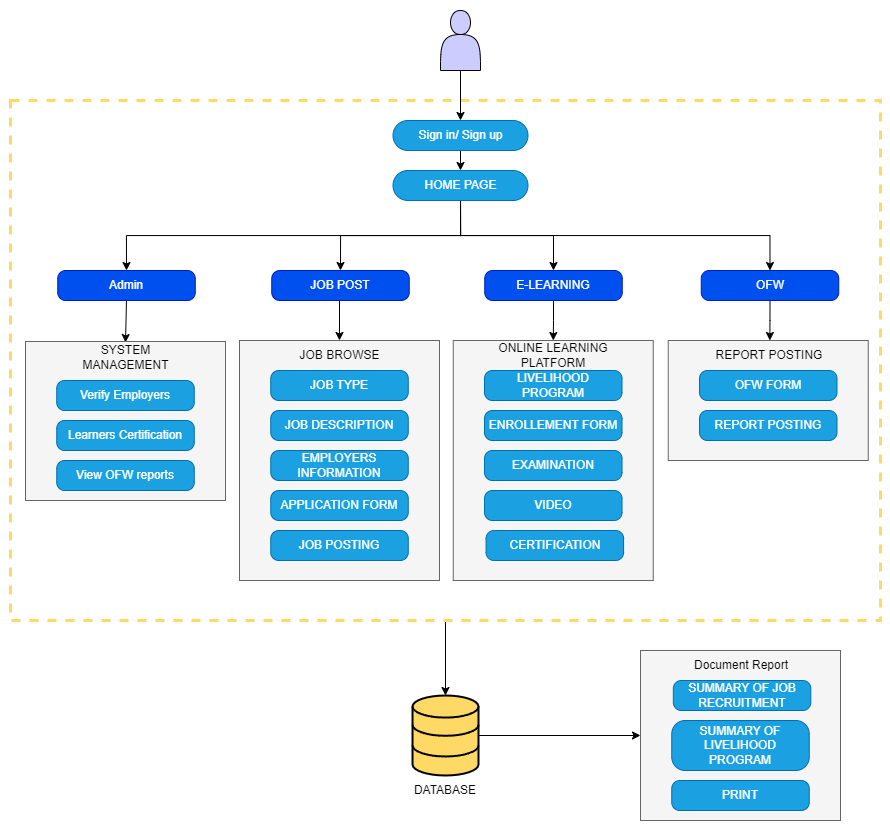

The diagram above was exported from draw.io. Its source (the exported page's mxGraphModel, read from the mxfile embedded in the PNG):
<mxGraphModel dx="2537" dy="878" grid="1" gridSize="10" guides="1" tooltips="1" connect="1" arrows="1" fold="1" page="1" pageScale="1" pageWidth="850" pageHeight="1100" math="0" shadow="0">
  <root>
    <mxCell id="0" />
    <mxCell id="1" parent="0" />
    <mxCell id="ZuPPtAEqsHfYosq0r0kM-23" value="" style="rounded=0;whiteSpace=wrap;html=1;fillColor=none;strokeColor=none;" parent="1" vertex="1">
      <mxGeometry x="-40" y="60" width="890" height="830" as="geometry" />
    </mxCell>
    <mxCell id="ZuPPtAEqsHfYosq0r0kM-19" style="edgeStyle=orthogonalEdgeStyle;rounded=0;orthogonalLoop=1;jettySize=auto;html=1;exitX=0.5;exitY=1;exitDx=0;exitDy=0;" parent="1" source="ZuPPtAEqsHfYosq0r0kM-18" target="8PUcoKrB2wotzib07czI-61" edge="1">
      <mxGeometry relative="1" as="geometry" />
    </mxCell>
    <mxCell id="ZuPPtAEqsHfYosq0r0kM-18" value="" style="rounded=0;whiteSpace=wrap;html=1;strokeColor=#FFD966;fillColor=none;strokeWidth=3;dashed=1;" parent="1" vertex="1">
      <mxGeometry x="-30" y="160" width="870" height="520" as="geometry" />
    </mxCell>
    <mxCell id="8PUcoKrB2wotzib07czI-2" value="" style="shape=actor;whiteSpace=wrap;html=1;fillColor=#CCCCFF;" parent="1" vertex="1">
      <mxGeometry x="400" y="70" width="40" height="60" as="geometry" />
    </mxCell>
    <mxCell id="8PUcoKrB2wotzib07czI-7" style="edgeStyle=orthogonalEdgeStyle;rounded=0;orthogonalLoop=1;jettySize=auto;html=1;exitX=0.5;exitY=1;exitDx=0;exitDy=0;entryX=0.5;entryY=0;entryDx=0;entryDy=0;" parent="1" source="8PUcoKrB2wotzib07czI-2" target="8PUcoKrB2wotzib07czI-6" edge="1">
      <mxGeometry relative="1" as="geometry">
        <mxPoint x="420" y="160" as="sourcePoint" />
      </mxGeometry>
    </mxCell>
    <mxCell id="8PUcoKrB2wotzib07czI-10" style="edgeStyle=orthogonalEdgeStyle;rounded=0;orthogonalLoop=1;jettySize=auto;html=1;exitX=0.5;exitY=1;exitDx=0;exitDy=0;entryX=0.5;entryY=0;entryDx=0;entryDy=0;" parent="1" source="8PUcoKrB2wotzib07czI-6" target="8PUcoKrB2wotzib07czI-9" edge="1">
      <mxGeometry relative="1" as="geometry" />
    </mxCell>
    <mxCell id="8PUcoKrB2wotzib07czI-6" value="Sign in/ Sign up" style="rounded=1;whiteSpace=wrap;html=1;arcSize=50;fillColor=#1ba1e2;strokeColor=#006EAF;fontColor=#ffffff;" parent="1" vertex="1">
      <mxGeometry x="352.5" y="180" width="135" height="30" as="geometry" />
    </mxCell>
    <mxCell id="8PUcoKrB2wotzib07czI-15" style="edgeStyle=orthogonalEdgeStyle;rounded=0;orthogonalLoop=1;jettySize=auto;html=1;exitX=0.5;exitY=1;exitDx=0;exitDy=0;" parent="1" source="8PUcoKrB2wotzib07czI-9" target="8PUcoKrB2wotzib07czI-12" edge="1">
      <mxGeometry relative="1" as="geometry" />
    </mxCell>
    <mxCell id="8PUcoKrB2wotzib07czI-16" style="edgeStyle=orthogonalEdgeStyle;rounded=0;orthogonalLoop=1;jettySize=auto;html=1;exitX=0.5;exitY=1;exitDx=0;exitDy=0;entryX=0.5;entryY=0;entryDx=0;entryDy=0;" parent="1" source="8PUcoKrB2wotzib07czI-9" target="8PUcoKrB2wotzib07czI-11" edge="1">
      <mxGeometry relative="1" as="geometry" />
    </mxCell>
    <mxCell id="8PUcoKrB2wotzib07czI-17" style="edgeStyle=orthogonalEdgeStyle;rounded=0;orthogonalLoop=1;jettySize=auto;html=1;exitX=0.5;exitY=1;exitDx=0;exitDy=0;entryX=0.5;entryY=0;entryDx=0;entryDy=0;" parent="1" source="8PUcoKrB2wotzib07czI-9" target="8PUcoKrB2wotzib07czI-13" edge="1">
      <mxGeometry relative="1" as="geometry" />
    </mxCell>
    <mxCell id="ZuPPtAEqsHfYosq0r0kM-7" style="edgeStyle=orthogonalEdgeStyle;rounded=0;orthogonalLoop=1;jettySize=auto;html=1;entryX=0.5;entryY=0;entryDx=0;entryDy=0;" parent="1" source="8PUcoKrB2wotzib07czI-9" target="ZuPPtAEqsHfYosq0r0kM-2" edge="1">
      <mxGeometry relative="1" as="geometry">
        <Array as="points">
          <mxPoint x="420" y="295" />
          <mxPoint x="86" y="295" />
        </Array>
      </mxGeometry>
    </mxCell>
    <mxCell id="8PUcoKrB2wotzib07czI-9" value="HOME PAGE" style="rounded=1;whiteSpace=wrap;html=1;arcSize=50;fillColor=#1ba1e2;strokeColor=#006EAF;fontColor=#ffffff;" parent="1" vertex="1">
      <mxGeometry x="352.5" y="230" width="135" height="30" as="geometry" />
    </mxCell>
    <mxCell id="ZuPPtAEqsHfYosq0r0kM-16" style="edgeStyle=orthogonalEdgeStyle;rounded=0;orthogonalLoop=1;jettySize=auto;html=1;exitX=0.25;exitY=1;exitDx=0;exitDy=0;entryX=0.5;entryY=0;entryDx=0;entryDy=0;" parent="1" source="8PUcoKrB2wotzib07czI-11" target="8PUcoKrB2wotzib07czI-22" edge="1">
      <mxGeometry relative="1" as="geometry">
        <Array as="points">
          <mxPoint x="299" y="360" />
        </Array>
      </mxGeometry>
    </mxCell>
    <mxCell id="8PUcoKrB2wotzib07czI-11" value="JOB POST" style="rounded=1;whiteSpace=wrap;html=1;arcSize=27;fillColor=#0050ef;fontColor=#ffffff;strokeColor=#001DBC;" parent="1" vertex="1">
      <mxGeometry x="231.25" y="330" width="137.5" height="30" as="geometry" />
    </mxCell>
    <mxCell id="ZuPPtAEqsHfYosq0r0kM-13" style="edgeStyle=orthogonalEdgeStyle;rounded=0;orthogonalLoop=1;jettySize=auto;html=1;exitX=0.5;exitY=1;exitDx=0;exitDy=0;" parent="1" source="8PUcoKrB2wotzib07czI-12" target="8PUcoKrB2wotzib07czI-33" edge="1">
      <mxGeometry relative="1" as="geometry" />
    </mxCell>
    <mxCell id="8PUcoKrB2wotzib07czI-12" value="E-LEARNING" style="rounded=1;whiteSpace=wrap;html=1;arcSize=27;fillColor=#0050ef;fontColor=#ffffff;strokeColor=#001DBC;" parent="1" vertex="1">
      <mxGeometry x="444.25" y="330" width="137.5" height="30" as="geometry" />
    </mxCell>
    <mxCell id="ZuPPtAEqsHfYosq0r0kM-14" style="edgeStyle=orthogonalEdgeStyle;rounded=0;orthogonalLoop=1;jettySize=auto;html=1;exitX=0.5;exitY=1;exitDx=0;exitDy=0;" parent="1" source="8PUcoKrB2wotzib07czI-13" target="8PUcoKrB2wotzib07czI-45" edge="1">
      <mxGeometry relative="1" as="geometry" />
    </mxCell>
    <mxCell id="8PUcoKrB2wotzib07czI-13" value="OFW" style="rounded=1;whiteSpace=wrap;html=1;arcSize=27;fillColor=#0050ef;fontColor=#ffffff;strokeColor=#001DBC;" parent="1" vertex="1">
      <mxGeometry x="660.75" y="330" width="137.5" height="30" as="geometry" />
    </mxCell>
    <mxCell id="8PUcoKrB2wotzib07czI-20" value="" style="rounded=0;whiteSpace=wrap;html=1;fillColor=#f5f5f5;fontColor=#333333;strokeColor=#666666;" parent="1" vertex="1">
      <mxGeometry x="199" y="400" width="200" height="240" as="geometry" />
    </mxCell>
    <mxCell id="8PUcoKrB2wotzib07czI-21" value="JOB TYPE" style="rounded=1;whiteSpace=wrap;html=1;arcSize=27;fillColor=#1ba1e2;fontColor=#ffffff;strokeColor=#006EAF;" parent="1" vertex="1">
      <mxGeometry x="230.25" y="430" width="137.5" height="30" as="geometry" />
    </mxCell>
    <mxCell id="8PUcoKrB2wotzib07czI-22" value="JOB BROWSE" style="text;html=1;align=center;verticalAlign=middle;whiteSpace=wrap;rounded=0;" parent="1" vertex="1">
      <mxGeometry x="254.63" y="400" width="88.75" height="30" as="geometry" />
    </mxCell>
    <mxCell id="8PUcoKrB2wotzib07czI-24" value="JOB DESCRIPTION" style="rounded=1;whiteSpace=wrap;html=1;arcSize=27;fillColor=#1ba1e2;fontColor=#ffffff;strokeColor=#006EAF;" parent="1" vertex="1">
      <mxGeometry x="230.25" y="470" width="137.5" height="30" as="geometry" />
    </mxCell>
    <mxCell id="8PUcoKrB2wotzib07czI-25" value="EMPLOYERS INFORMATION" style="rounded=1;whiteSpace=wrap;html=1;arcSize=27;fillColor=#1ba1e2;fontColor=#ffffff;strokeColor=#006EAF;" parent="1" vertex="1">
      <mxGeometry x="230.26" y="510" width="137.5" height="30" as="geometry" />
    </mxCell>
    <mxCell id="8PUcoKrB2wotzib07czI-27" value="APPLICATION FORM" style="rounded=1;whiteSpace=wrap;html=1;arcSize=27;fillColor=#1ba1e2;fontColor=#ffffff;strokeColor=#006EAF;" parent="1" vertex="1">
      <mxGeometry x="230.26" y="550" width="137.5" height="30" as="geometry" />
    </mxCell>
    <mxCell id="8PUcoKrB2wotzib07czI-39" value="JOB POSTING" style="rounded=1;whiteSpace=wrap;html=1;arcSize=27;fillColor=#1ba1e2;fontColor=#ffffff;strokeColor=#006EAF;" parent="1" vertex="1">
      <mxGeometry x="230.26" y="590" width="137.5" height="30" as="geometry" />
    </mxCell>
    <mxCell id="8PUcoKrB2wotzib07czI-31" value="" style="rounded=0;whiteSpace=wrap;html=1;fillColor=#f5f5f5;fontColor=#333333;strokeColor=#666666;" parent="1" vertex="1">
      <mxGeometry x="412.75" y="400" width="200" height="240" as="geometry" />
    </mxCell>
    <mxCell id="8PUcoKrB2wotzib07czI-32" value="LIVELIHOOD PROGRAM" style="rounded=1;whiteSpace=wrap;html=1;arcSize=27;fillColor=#1ba1e2;fontColor=#ffffff;strokeColor=#006EAF;" parent="1" vertex="1">
      <mxGeometry x="444" y="430" width="137.5" height="30" as="geometry" />
    </mxCell>
    <mxCell id="8PUcoKrB2wotzib07czI-33" value="ONLINE LEARNING PLATFORM" style="text;html=1;align=center;verticalAlign=middle;whiteSpace=wrap;rounded=0;" parent="1" vertex="1">
      <mxGeometry x="445.58" y="400" width="134.37" height="30" as="geometry" />
    </mxCell>
    <mxCell id="8PUcoKrB2wotzib07czI-34" value="ENROLLEMENT FORM" style="rounded=1;whiteSpace=wrap;html=1;arcSize=27;fillColor=#1ba1e2;fontColor=#ffffff;strokeColor=#006EAF;" parent="1" vertex="1">
      <mxGeometry x="444" y="470" width="137.5" height="30" as="geometry" />
    </mxCell>
    <mxCell id="8PUcoKrB2wotzib07czI-35" value="EXAMINATION" style="rounded=1;whiteSpace=wrap;html=1;arcSize=27;fillColor=#1ba1e2;fontColor=#ffffff;strokeColor=#006EAF;" parent="1" vertex="1">
      <mxGeometry x="444.01" y="510" width="137.5" height="30" as="geometry" />
    </mxCell>
    <mxCell id="8PUcoKrB2wotzib07czI-36" value="VIDEO" style="rounded=1;whiteSpace=wrap;html=1;arcSize=27;fillColor=#1ba1e2;fontColor=#ffffff;strokeColor=#006EAF;" parent="1" vertex="1">
      <mxGeometry x="444.01" y="550" width="137.5" height="30" as="geometry" />
    </mxCell>
    <mxCell id="8PUcoKrB2wotzib07czI-42" value="CERTIFICATION" style="rounded=1;whiteSpace=wrap;html=1;arcSize=27;fillColor=#1ba1e2;fontColor=#ffffff;strokeColor=#006EAF;" parent="1" vertex="1">
      <mxGeometry x="445.58" y="590" width="137.5" height="30" as="geometry" />
    </mxCell>
    <mxCell id="8PUcoKrB2wotzib07czI-43" value="" style="rounded=0;whiteSpace=wrap;html=1;fillColor=#f5f5f5;fontColor=#333333;strokeColor=#666666;" parent="1" vertex="1">
      <mxGeometry x="627.75" y="400" width="200" height="120" as="geometry" />
    </mxCell>
    <mxCell id="8PUcoKrB2wotzib07czI-45" value="REPORT POSTING" style="text;html=1;align=center;verticalAlign=middle;whiteSpace=wrap;rounded=0;" parent="1" vertex="1">
      <mxGeometry x="662.14" y="400" width="134.37" height="30" as="geometry" />
    </mxCell>
    <mxCell id="8PUcoKrB2wotzib07czI-46" value="OFW FORM" style="rounded=1;whiteSpace=wrap;html=1;arcSize=27;fillColor=#1ba1e2;fontColor=#ffffff;strokeColor=#006EAF;" parent="1" vertex="1">
      <mxGeometry x="658.9999999999999" y="430" width="137.5" height="30" as="geometry" />
    </mxCell>
    <mxCell id="8PUcoKrB2wotzib07czI-47" value="REPORT POSTING" style="rounded=1;whiteSpace=wrap;html=1;arcSize=27;fillColor=#1ba1e2;fontColor=#ffffff;strokeColor=#006EAF;" parent="1" vertex="1">
      <mxGeometry x="658.9999999999999" y="470" width="137.5" height="30" as="geometry" />
    </mxCell>
    <mxCell id="8PUcoKrB2wotzib07czI-56" value="" style="group;fillColor=#f5f5f5;fontColor=#333333;strokeColor=#666666;" parent="1" vertex="1" connectable="0">
      <mxGeometry x="600" y="710" width="200" height="170" as="geometry" />
    </mxCell>
    <mxCell id="8PUcoKrB2wotzib07czI-49" value="" style="rounded=0;whiteSpace=wrap;html=1;fillColor=#f5f5f5;fontColor=#333333;strokeColor=#666666;" parent="8PUcoKrB2wotzib07czI-56" vertex="1">
      <mxGeometry width="200" height="170" as="geometry" />
    </mxCell>
    <mxCell id="8PUcoKrB2wotzib07czI-50" value="Document Report" style="text;html=1;align=center;verticalAlign=middle;whiteSpace=wrap;rounded=0;" parent="8PUcoKrB2wotzib07czI-56" vertex="1">
      <mxGeometry x="34.389999999999986" width="134.37" height="30" as="geometry" />
    </mxCell>
    <mxCell id="8PUcoKrB2wotzib07czI-51" value="SUMMARY OF JOB RECRUITMENT" style="rounded=1;whiteSpace=wrap;html=1;arcSize=27;fillColor=#1ba1e2;fontColor=#ffffff;strokeColor=#006EAF;" parent="8PUcoKrB2wotzib07czI-56" vertex="1">
      <mxGeometry x="32.819999999999936" y="30" width="137.5" height="30" as="geometry" />
    </mxCell>
    <mxCell id="8PUcoKrB2wotzib07czI-52" value="SUMMARY OF LIVELIHOOD PROGRAM" style="rounded=1;whiteSpace=wrap;html=1;arcSize=27;fillColor=#1ba1e2;fontColor=#ffffff;strokeColor=#006EAF;" parent="8PUcoKrB2wotzib07czI-56" vertex="1">
      <mxGeometry x="31.25" y="70" width="137.5" height="50" as="geometry" />
    </mxCell>
    <mxCell id="8PUcoKrB2wotzib07czI-54" value="PRINT" style="rounded=1;whiteSpace=wrap;html=1;arcSize=27;fillColor=#1ba1e2;fontColor=#ffffff;strokeColor=#006EAF;" parent="8PUcoKrB2wotzib07czI-56" vertex="1">
      <mxGeometry x="31.249999999999886" y="130" width="137.5" height="30" as="geometry" />
    </mxCell>
    <mxCell id="ZuPPtAEqsHfYosq0r0kM-1" value="" style="group" parent="1" vertex="1" connectable="0">
      <mxGeometry x="372.02" y="755" width="65.98000000000002" height="110" as="geometry" />
    </mxCell>
    <mxCell id="8PUcoKrB2wotzib07czI-61" value="" style="html=1;verticalLabelPosition=bottom;align=center;labelBackgroundColor=#ffffff;verticalAlign=top;strokeWidth=2;strokeColor=#000000;shadow=0;dashed=0;shape=mxgraph.ios7.icons.data;fillColor=#FFD966;" parent="ZuPPtAEqsHfYosq0r0kM-1" vertex="1">
      <mxGeometry width="65.98" height="80" as="geometry" />
    </mxCell>
    <mxCell id="8PUcoKrB2wotzib07czI-70" value="DATABASE" style="text;html=1;align=center;verticalAlign=middle;whiteSpace=wrap;rounded=0;" parent="ZuPPtAEqsHfYosq0r0kM-1" vertex="1">
      <mxGeometry x="2.990000000000009" y="80" width="60" height="30" as="geometry" />
    </mxCell>
    <mxCell id="ZuPPtAEqsHfYosq0r0kM-17" style="edgeStyle=orthogonalEdgeStyle;rounded=0;orthogonalLoop=1;jettySize=auto;html=1;exitX=0.5;exitY=1;exitDx=0;exitDy=0;entryX=0.5;entryY=0;entryDx=0;entryDy=0;" parent="1" source="ZuPPtAEqsHfYosq0r0kM-2" target="ZuPPtAEqsHfYosq0r0kM-9" edge="1">
      <mxGeometry relative="1" as="geometry">
        <Array as="points">
          <mxPoint x="85" y="360" />
        </Array>
      </mxGeometry>
    </mxCell>
    <mxCell id="ZuPPtAEqsHfYosq0r0kM-2" value="Admin" style="rounded=1;whiteSpace=wrap;html=1;arcSize=27;fillColor=#0050ef;fontColor=#ffffff;strokeColor=#001DBC;" parent="1" vertex="1">
      <mxGeometry x="17.25" y="330" width="137.5" height="30" as="geometry" />
    </mxCell>
    <mxCell id="ZuPPtAEqsHfYosq0r0kM-5" value="" style="rounded=0;whiteSpace=wrap;html=1;fillColor=#f5f5f5;fontColor=#333333;strokeColor=#666666;" parent="1" vertex="1">
      <mxGeometry x="-15" y="401" width="200" height="159" as="geometry" />
    </mxCell>
    <mxCell id="ZuPPtAEqsHfYosq0r0kM-9" value="SYSTEM MANAGEMENT" style="text;html=1;align=center;verticalAlign=middle;whiteSpace=wrap;rounded=0;" parent="1" vertex="1">
      <mxGeometry x="40.620000000000005" y="402" width="88.75" height="30" as="geometry" />
    </mxCell>
    <mxCell id="ZuPPtAEqsHfYosq0r0kM-10" value="Verify Employers" style="rounded=1;whiteSpace=wrap;html=1;arcSize=27;fillColor=#1ba1e2;strokeColor=#006EAF;fontColor=#ffffff;" parent="1" vertex="1">
      <mxGeometry x="16.24000000000001" y="440" width="137.5" height="30" as="geometry" />
    </mxCell>
    <mxCell id="ZuPPtAEqsHfYosq0r0kM-11" value="Learners Certification" style="rounded=1;whiteSpace=wrap;html=1;arcSize=27;fillColor=#1ba1e2;fontColor=#ffffff;strokeColor=#006EAF;" parent="1" vertex="1">
      <mxGeometry x="16.250000000000007" y="480" width="137.5" height="30" as="geometry" />
    </mxCell>
    <mxCell id="ZuPPtAEqsHfYosq0r0kM-12" value="View OFW reports" style="rounded=1;whiteSpace=wrap;html=1;arcSize=27;fillColor=#1ba1e2;fontColor=#ffffff;strokeColor=#006EAF;" parent="1" vertex="1">
      <mxGeometry x="16.250000000000007" y="520" width="137.5" height="30" as="geometry" />
    </mxCell>
    <mxCell id="ZuPPtAEqsHfYosq0r0kM-21" style="edgeStyle=orthogonalEdgeStyle;rounded=0;orthogonalLoop=1;jettySize=auto;html=1;" parent="1" source="8PUcoKrB2wotzib07czI-61" target="8PUcoKrB2wotzib07czI-49" edge="1">
      <mxGeometry relative="1" as="geometry" />
    </mxCell>
  </root>
</mxGraphModel>